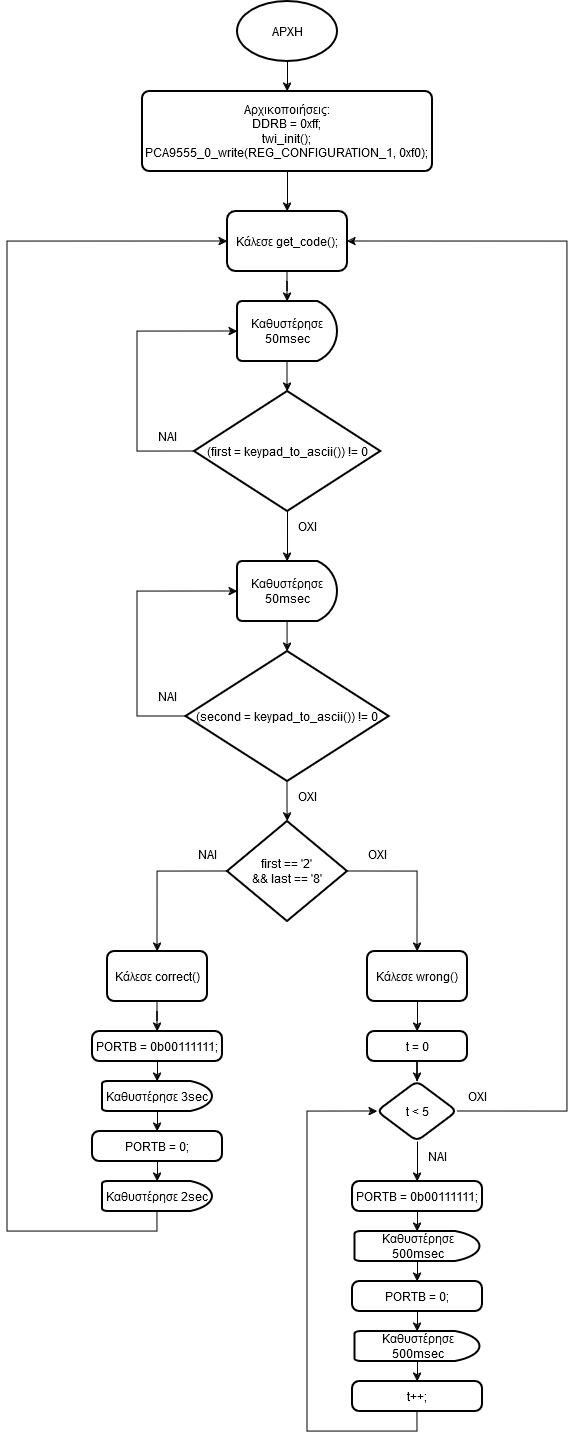

The diagram above was exported from draw.io. Its source (the exported page's mxGraphModel, read from the mxfile embedded in the PNG):
<mxGraphModel dx="1235" dy="633" grid="1" gridSize="10" guides="1" tooltips="1" connect="1" arrows="1" fold="1" page="1" pageScale="1" pageWidth="1169" pageHeight="827" background="none" math="0" shadow="0">
  <root>
    <mxCell id="0" />
    <mxCell id="1" parent="0" />
    <mxCell id="aZdNWpkULtw_uglptp3B-57" style="edgeStyle=orthogonalEdgeStyle;rounded=0;orthogonalLoop=1;jettySize=auto;html=1;exitX=0.5;exitY=1;exitDx=0;exitDy=0;exitPerimeter=0;entryX=0.5;entryY=0;entryDx=0;entryDy=0;" edge="1" parent="1" source="aZdNWpkULtw_uglptp3B-55" target="aZdNWpkULtw_uglptp3B-56">
      <mxGeometry relative="1" as="geometry" />
    </mxCell>
    <mxCell id="aZdNWpkULtw_uglptp3B-55" value="ΑΡΧΗ" style="strokeWidth=2;html=1;shape=mxgraph.flowchart.start_1;whiteSpace=wrap;" vertex="1" parent="1">
      <mxGeometry x="470" y="10" width="100" height="60" as="geometry" />
    </mxCell>
    <mxCell id="aZdNWpkULtw_uglptp3B-60" value="" style="edgeStyle=orthogonalEdgeStyle;rounded=0;orthogonalLoop=1;jettySize=auto;html=1;" edge="1" parent="1" source="aZdNWpkULtw_uglptp3B-56" target="aZdNWpkULtw_uglptp3B-59">
      <mxGeometry relative="1" as="geometry" />
    </mxCell>
    <mxCell id="aZdNWpkULtw_uglptp3B-56" value="Αρχικοποιήσεις:&lt;br&gt;&lt;div&gt;DDRB = 0xff;&lt;/div&gt;&lt;div&gt;twi_init();&lt;/div&gt;&lt;div&gt;PCA9555_0_write(REG_CONFIGURATION_1, 0xf0);&lt;br&gt;&lt;/div&gt;" style="rounded=1;whiteSpace=wrap;html=1;absoluteArcSize=1;arcSize=14;strokeWidth=2;" vertex="1" parent="1">
      <mxGeometry x="375" y="100" width="290" height="80" as="geometry" />
    </mxCell>
    <mxCell id="aZdNWpkULtw_uglptp3B-63" value="" style="edgeStyle=orthogonalEdgeStyle;rounded=0;orthogonalLoop=1;jettySize=auto;html=1;" edge="1" parent="1" source="aZdNWpkULtw_uglptp3B-59" target="aZdNWpkULtw_uglptp3B-61">
      <mxGeometry relative="1" as="geometry" />
    </mxCell>
    <mxCell id="aZdNWpkULtw_uglptp3B-59" value="Κάλεσε get_code();" style="whiteSpace=wrap;html=1;rounded=1;arcSize=14;strokeWidth=2;" vertex="1" parent="1">
      <mxGeometry x="460" y="220" width="120" height="60" as="geometry" />
    </mxCell>
    <mxCell id="aZdNWpkULtw_uglptp3B-65" value="" style="edgeStyle=orthogonalEdgeStyle;rounded=0;orthogonalLoop=1;jettySize=auto;html=1;" edge="1" parent="1" source="aZdNWpkULtw_uglptp3B-61" target="aZdNWpkULtw_uglptp3B-64">
      <mxGeometry relative="1" as="geometry" />
    </mxCell>
    <mxCell id="aZdNWpkULtw_uglptp3B-61" value="Καθυστέρησε 50msec" style="strokeWidth=2;html=1;shape=mxgraph.flowchart.delay;whiteSpace=wrap;" vertex="1" parent="1">
      <mxGeometry x="470" y="310" width="100" height="60" as="geometry" />
    </mxCell>
    <mxCell id="aZdNWpkULtw_uglptp3B-64" value="(first = keypad_to_ascii()) != 0" style="rhombus;whiteSpace=wrap;html=1;strokeWidth=2;" vertex="1" parent="1">
      <mxGeometry x="426.88" y="400" width="186.25" height="120" as="geometry" />
    </mxCell>
    <mxCell id="aZdNWpkULtw_uglptp3B-66" style="edgeStyle=orthogonalEdgeStyle;rounded=0;orthogonalLoop=1;jettySize=auto;html=1;exitX=0;exitY=0.5;exitDx=0;exitDy=0;entryX=0;entryY=0.5;entryDx=0;entryDy=0;entryPerimeter=0;" edge="1" parent="1" source="aZdNWpkULtw_uglptp3B-64" target="aZdNWpkULtw_uglptp3B-61">
      <mxGeometry relative="1" as="geometry">
        <Array as="points">
          <mxPoint x="370" y="460" />
          <mxPoint x="370" y="340" />
        </Array>
      </mxGeometry>
    </mxCell>
    <mxCell id="aZdNWpkULtw_uglptp3B-67" value="ΝΑΙ" style="text;html=1;align=center;verticalAlign=middle;resizable=0;points=[];autosize=1;strokeColor=none;fillColor=none;" vertex="1" parent="1">
      <mxGeometry x="380" y="430" width="40" height="30" as="geometry" />
    </mxCell>
    <mxCell id="aZdNWpkULtw_uglptp3B-71" value="ΟΧΙ" style="text;html=1;align=center;verticalAlign=middle;resizable=0;points=[];autosize=1;strokeColor=none;fillColor=none;" vertex="1" parent="1">
      <mxGeometry x="520" y="520" width="40" height="30" as="geometry" />
    </mxCell>
    <mxCell id="aZdNWpkULtw_uglptp3B-72" value="" style="edgeStyle=orthogonalEdgeStyle;rounded=0;orthogonalLoop=1;jettySize=auto;html=1;" edge="1" parent="1" source="aZdNWpkULtw_uglptp3B-73" target="aZdNWpkULtw_uglptp3B-74">
      <mxGeometry relative="1" as="geometry" />
    </mxCell>
    <mxCell id="aZdNWpkULtw_uglptp3B-73" value="Καθυστέρησε 50msec" style="strokeWidth=2;html=1;shape=mxgraph.flowchart.delay;whiteSpace=wrap;" vertex="1" parent="1">
      <mxGeometry x="470.01" y="570" width="100" height="60" as="geometry" />
    </mxCell>
    <mxCell id="aZdNWpkULtw_uglptp3B-79" value="" style="edgeStyle=orthogonalEdgeStyle;rounded=0;orthogonalLoop=1;jettySize=auto;html=1;" edge="1" parent="1" source="aZdNWpkULtw_uglptp3B-74" target="aZdNWpkULtw_uglptp3B-78">
      <mxGeometry relative="1" as="geometry" />
    </mxCell>
    <mxCell id="aZdNWpkULtw_uglptp3B-74" value="(second = keypad_to_ascii()) != 0" style="rhombus;whiteSpace=wrap;html=1;strokeWidth=2;" vertex="1" parent="1">
      <mxGeometry x="418.44" y="660" width="203.12" height="130" as="geometry" />
    </mxCell>
    <mxCell id="aZdNWpkULtw_uglptp3B-75" style="edgeStyle=orthogonalEdgeStyle;rounded=0;orthogonalLoop=1;jettySize=auto;html=1;exitX=0;exitY=0.5;exitDx=0;exitDy=0;entryX=0;entryY=0.5;entryDx=0;entryDy=0;entryPerimeter=0;" edge="1" parent="1" source="aZdNWpkULtw_uglptp3B-74" target="aZdNWpkULtw_uglptp3B-73">
      <mxGeometry relative="1" as="geometry">
        <Array as="points">
          <mxPoint x="370" y="725" />
          <mxPoint x="370" y="600" />
        </Array>
      </mxGeometry>
    </mxCell>
    <mxCell id="aZdNWpkULtw_uglptp3B-76" value="ΝΑΙ" style="text;html=1;align=center;verticalAlign=middle;resizable=0;points=[];autosize=1;strokeColor=none;fillColor=none;" vertex="1" parent="1">
      <mxGeometry x="380" y="690" width="40" height="30" as="geometry" />
    </mxCell>
    <mxCell id="aZdNWpkULtw_uglptp3B-77" style="edgeStyle=orthogonalEdgeStyle;rounded=0;orthogonalLoop=1;jettySize=auto;html=1;exitX=0.5;exitY=1;exitDx=0;exitDy=0;entryX=0.5;entryY=0;entryDx=0;entryDy=0;entryPerimeter=0;" edge="1" parent="1" source="aZdNWpkULtw_uglptp3B-64" target="aZdNWpkULtw_uglptp3B-73">
      <mxGeometry relative="1" as="geometry" />
    </mxCell>
    <mxCell id="aZdNWpkULtw_uglptp3B-83" style="edgeStyle=orthogonalEdgeStyle;rounded=0;orthogonalLoop=1;jettySize=auto;html=1;exitX=0;exitY=0.5;exitDx=0;exitDy=0;exitPerimeter=0;entryX=0.5;entryY=0;entryDx=0;entryDy=0;" edge="1" parent="1" source="aZdNWpkULtw_uglptp3B-78" target="aZdNWpkULtw_uglptp3B-82">
      <mxGeometry relative="1" as="geometry" />
    </mxCell>
    <mxCell id="aZdNWpkULtw_uglptp3B-86" style="edgeStyle=orthogonalEdgeStyle;rounded=0;orthogonalLoop=1;jettySize=auto;html=1;exitX=1;exitY=0.5;exitDx=0;exitDy=0;exitPerimeter=0;entryX=0.5;entryY=0;entryDx=0;entryDy=0;" edge="1" parent="1" source="aZdNWpkULtw_uglptp3B-78" target="aZdNWpkULtw_uglptp3B-85">
      <mxGeometry relative="1" as="geometry" />
    </mxCell>
    <mxCell id="aZdNWpkULtw_uglptp3B-78" value="first == '2'&lt;br&gt;&amp;amp;&amp;amp; last == '8'" style="strokeWidth=2;html=1;shape=mxgraph.flowchart.decision;whiteSpace=wrap;" vertex="1" parent="1">
      <mxGeometry x="460" y="830" width="120" height="100" as="geometry" />
    </mxCell>
    <mxCell id="aZdNWpkULtw_uglptp3B-80" value="OXI" style="text;html=1;align=center;verticalAlign=middle;resizable=0;points=[];autosize=1;strokeColor=none;fillColor=none;" vertex="1" parent="1">
      <mxGeometry x="520" y="790" width="40" height="30" as="geometry" />
    </mxCell>
    <mxCell id="aZdNWpkULtw_uglptp3B-89" value="" style="edgeStyle=orthogonalEdgeStyle;rounded=0;orthogonalLoop=1;jettySize=auto;html=1;" edge="1" parent="1" source="aZdNWpkULtw_uglptp3B-82" target="aZdNWpkULtw_uglptp3B-88">
      <mxGeometry relative="1" as="geometry" />
    </mxCell>
    <mxCell id="aZdNWpkULtw_uglptp3B-82" value="Κάλεσε correct()" style="rounded=1;whiteSpace=wrap;html=1;absoluteArcSize=1;arcSize=14;strokeWidth=2;" vertex="1" parent="1">
      <mxGeometry x="340" y="960" width="100" height="50" as="geometry" />
    </mxCell>
    <mxCell id="aZdNWpkULtw_uglptp3B-84" value="ΝΑΙ" style="text;html=1;align=center;verticalAlign=middle;resizable=0;points=[];autosize=1;strokeColor=none;fillColor=none;" vertex="1" parent="1">
      <mxGeometry x="420" y="848" width="40" height="30" as="geometry" />
    </mxCell>
    <mxCell id="aZdNWpkULtw_uglptp3B-97" style="edgeStyle=orthogonalEdgeStyle;rounded=0;orthogonalLoop=1;jettySize=auto;html=1;exitX=0.5;exitY=1;exitDx=0;exitDy=0;entryX=0.5;entryY=0;entryDx=0;entryDy=0;" edge="1" parent="1" source="aZdNWpkULtw_uglptp3B-85" target="aZdNWpkULtw_uglptp3B-96">
      <mxGeometry relative="1" as="geometry" />
    </mxCell>
    <mxCell id="aZdNWpkULtw_uglptp3B-85" value="Κάλεσε wrong()" style="rounded=1;whiteSpace=wrap;html=1;absoluteArcSize=1;arcSize=14;strokeWidth=2;" vertex="1" parent="1">
      <mxGeometry x="600" y="960" width="100" height="50" as="geometry" />
    </mxCell>
    <mxCell id="aZdNWpkULtw_uglptp3B-87" value="ΟΧΙ" style="text;html=1;align=center;verticalAlign=middle;resizable=0;points=[];autosize=1;strokeColor=none;fillColor=none;" vertex="1" parent="1">
      <mxGeometry x="590" y="848" width="40" height="30" as="geometry" />
    </mxCell>
    <mxCell id="aZdNWpkULtw_uglptp3B-88" value="PORTB = 0b00111111;" style="rounded=1;whiteSpace=wrap;html=1;absoluteArcSize=1;arcSize=14;strokeWidth=2;" vertex="1" parent="1">
      <mxGeometry x="325" y="1040" width="130" height="30" as="geometry" />
    </mxCell>
    <mxCell id="aZdNWpkULtw_uglptp3B-95" style="edgeStyle=orthogonalEdgeStyle;rounded=0;orthogonalLoop=1;jettySize=auto;html=1;exitX=0.5;exitY=1;exitDx=0;exitDy=0;exitPerimeter=0;entryX=0.5;entryY=0;entryDx=0;entryDy=0;" edge="1" parent="1" source="aZdNWpkULtw_uglptp3B-90" target="aZdNWpkULtw_uglptp3B-92">
      <mxGeometry relative="1" as="geometry" />
    </mxCell>
    <mxCell id="aZdNWpkULtw_uglptp3B-90" value="Καθυστέρησε 3sec" style="strokeWidth=2;html=1;shape=mxgraph.flowchart.delay;whiteSpace=wrap;" vertex="1" parent="1">
      <mxGeometry x="335" y="1090" width="110" height="30" as="geometry" />
    </mxCell>
    <mxCell id="aZdNWpkULtw_uglptp3B-91" style="edgeStyle=orthogonalEdgeStyle;rounded=0;orthogonalLoop=1;jettySize=auto;html=1;exitX=0.5;exitY=1;exitDx=0;exitDy=0;entryX=0.5;entryY=0;entryDx=0;entryDy=0;entryPerimeter=0;" edge="1" parent="1" source="aZdNWpkULtw_uglptp3B-88" target="aZdNWpkULtw_uglptp3B-90">
      <mxGeometry relative="1" as="geometry" />
    </mxCell>
    <mxCell id="aZdNWpkULtw_uglptp3B-92" value="PORTB = 0;" style="rounded=1;whiteSpace=wrap;html=1;absoluteArcSize=1;arcSize=14;strokeWidth=2;" vertex="1" parent="1">
      <mxGeometry x="325" y="1140" width="130" height="30" as="geometry" />
    </mxCell>
    <mxCell id="aZdNWpkULtw_uglptp3B-117" style="edgeStyle=orthogonalEdgeStyle;rounded=0;orthogonalLoop=1;jettySize=auto;html=1;exitX=0.5;exitY=1;exitDx=0;exitDy=0;exitPerimeter=0;entryX=0;entryY=0.5;entryDx=0;entryDy=0;" edge="1" parent="1" source="aZdNWpkULtw_uglptp3B-93" target="aZdNWpkULtw_uglptp3B-59">
      <mxGeometry relative="1" as="geometry">
        <Array as="points">
          <mxPoint x="390" y="1240" />
          <mxPoint x="240" y="1240" />
          <mxPoint x="240" y="250" />
        </Array>
      </mxGeometry>
    </mxCell>
    <mxCell id="aZdNWpkULtw_uglptp3B-93" value="Καθυστέρησε 2sec" style="strokeWidth=2;html=1;shape=mxgraph.flowchart.delay;whiteSpace=wrap;" vertex="1" parent="1">
      <mxGeometry x="335" y="1190" width="110" height="30" as="geometry" />
    </mxCell>
    <mxCell id="aZdNWpkULtw_uglptp3B-94" style="edgeStyle=orthogonalEdgeStyle;rounded=0;orthogonalLoop=1;jettySize=auto;html=1;exitX=0.5;exitY=1;exitDx=0;exitDy=0;entryX=0.5;entryY=0;entryDx=0;entryDy=0;entryPerimeter=0;" edge="1" parent="1" source="aZdNWpkULtw_uglptp3B-92" target="aZdNWpkULtw_uglptp3B-93">
      <mxGeometry relative="1" as="geometry" />
    </mxCell>
    <mxCell id="aZdNWpkULtw_uglptp3B-99" value="" style="edgeStyle=orthogonalEdgeStyle;rounded=0;orthogonalLoop=1;jettySize=auto;html=1;" edge="1" parent="1" source="aZdNWpkULtw_uglptp3B-96" target="aZdNWpkULtw_uglptp3B-98">
      <mxGeometry relative="1" as="geometry" />
    </mxCell>
    <mxCell id="aZdNWpkULtw_uglptp3B-96" value="&lt;div&gt;t = 0&lt;/div&gt;" style="rounded=1;whiteSpace=wrap;html=1;absoluteArcSize=1;arcSize=14;strokeWidth=2;" vertex="1" parent="1">
      <mxGeometry x="600" y="1040" width="100" height="30" as="geometry" />
    </mxCell>
    <mxCell id="aZdNWpkULtw_uglptp3B-112" style="edgeStyle=orthogonalEdgeStyle;rounded=0;orthogonalLoop=1;jettySize=auto;html=1;exitX=0.5;exitY=1;exitDx=0;exitDy=0;entryX=0.5;entryY=0;entryDx=0;entryDy=0;" edge="1" parent="1" source="aZdNWpkULtw_uglptp3B-98" target="aZdNWpkULtw_uglptp3B-102">
      <mxGeometry relative="1" as="geometry" />
    </mxCell>
    <mxCell id="aZdNWpkULtw_uglptp3B-115" style="edgeStyle=orthogonalEdgeStyle;rounded=0;orthogonalLoop=1;jettySize=auto;html=1;exitX=1;exitY=0.5;exitDx=0;exitDy=0;entryX=1;entryY=0.5;entryDx=0;entryDy=0;" edge="1" parent="1" source="aZdNWpkULtw_uglptp3B-98" target="aZdNWpkULtw_uglptp3B-59">
      <mxGeometry relative="1" as="geometry">
        <Array as="points">
          <mxPoint x="800" y="1120" />
          <mxPoint x="800" y="250" />
        </Array>
      </mxGeometry>
    </mxCell>
    <mxCell id="aZdNWpkULtw_uglptp3B-98" value="t &amp;lt; 5" style="rhombus;whiteSpace=wrap;html=1;rounded=1;arcSize=14;strokeWidth=2;" vertex="1" parent="1">
      <mxGeometry x="610" y="1090" width="80" height="60" as="geometry" />
    </mxCell>
    <mxCell id="aZdNWpkULtw_uglptp3B-102" value="PORTB = 0b00111111;" style="rounded=1;whiteSpace=wrap;html=1;absoluteArcSize=1;arcSize=14;strokeWidth=2;" vertex="1" parent="1">
      <mxGeometry x="585" y="1190" width="130" height="30" as="geometry" />
    </mxCell>
    <mxCell id="aZdNWpkULtw_uglptp3B-103" style="edgeStyle=orthogonalEdgeStyle;rounded=0;orthogonalLoop=1;jettySize=auto;html=1;exitX=0.5;exitY=1;exitDx=0;exitDy=0;exitPerimeter=0;entryX=0.5;entryY=0;entryDx=0;entryDy=0;" edge="1" parent="1" source="aZdNWpkULtw_uglptp3B-104" target="aZdNWpkULtw_uglptp3B-106">
      <mxGeometry relative="1" as="geometry" />
    </mxCell>
    <mxCell id="aZdNWpkULtw_uglptp3B-104" value="Καθυστέρησε 500msec" style="strokeWidth=2;html=1;shape=mxgraph.flowchart.delay;whiteSpace=wrap;" vertex="1" parent="1">
      <mxGeometry x="587.5" y="1240" width="125" height="30" as="geometry" />
    </mxCell>
    <mxCell id="aZdNWpkULtw_uglptp3B-105" style="edgeStyle=orthogonalEdgeStyle;rounded=0;orthogonalLoop=1;jettySize=auto;html=1;exitX=0.5;exitY=1;exitDx=0;exitDy=0;entryX=0.5;entryY=0;entryDx=0;entryDy=0;entryPerimeter=0;" edge="1" parent="1" source="aZdNWpkULtw_uglptp3B-102" target="aZdNWpkULtw_uglptp3B-104">
      <mxGeometry relative="1" as="geometry" />
    </mxCell>
    <mxCell id="aZdNWpkULtw_uglptp3B-106" value="PORTB = 0;" style="rounded=1;whiteSpace=wrap;html=1;absoluteArcSize=1;arcSize=14;strokeWidth=2;" vertex="1" parent="1">
      <mxGeometry x="585" y="1290" width="130" height="30" as="geometry" />
    </mxCell>
    <mxCell id="aZdNWpkULtw_uglptp3B-119" style="edgeStyle=orthogonalEdgeStyle;rounded=0;orthogonalLoop=1;jettySize=auto;html=1;exitX=0.5;exitY=1;exitDx=0;exitDy=0;exitPerimeter=0;entryX=0.5;entryY=0;entryDx=0;entryDy=0;" edge="1" parent="1" source="aZdNWpkULtw_uglptp3B-107" target="aZdNWpkULtw_uglptp3B-118">
      <mxGeometry relative="1" as="geometry" />
    </mxCell>
    <mxCell id="aZdNWpkULtw_uglptp3B-107" value="Καθυστέρησε 500msec" style="strokeWidth=2;html=1;shape=mxgraph.flowchart.delay;whiteSpace=wrap;" vertex="1" parent="1">
      <mxGeometry x="587.5" y="1340" width="125" height="30" as="geometry" />
    </mxCell>
    <mxCell id="aZdNWpkULtw_uglptp3B-108" style="edgeStyle=orthogonalEdgeStyle;rounded=0;orthogonalLoop=1;jettySize=auto;html=1;exitX=0.5;exitY=1;exitDx=0;exitDy=0;entryX=0.5;entryY=0;entryDx=0;entryDy=0;entryPerimeter=0;" edge="1" parent="1" source="aZdNWpkULtw_uglptp3B-106" target="aZdNWpkULtw_uglptp3B-107">
      <mxGeometry relative="1" as="geometry" />
    </mxCell>
    <mxCell id="aZdNWpkULtw_uglptp3B-114" value="NAI" style="text;html=1;align=center;verticalAlign=middle;resizable=0;points=[];autosize=1;strokeColor=none;fillColor=none;" vertex="1" parent="1">
      <mxGeometry x="650" y="1150" width="40" height="30" as="geometry" />
    </mxCell>
    <mxCell id="aZdNWpkULtw_uglptp3B-116" value="ΟΧΙ" style="text;html=1;align=center;verticalAlign=middle;resizable=0;points=[];autosize=1;strokeColor=none;fillColor=none;" vertex="1" parent="1">
      <mxGeometry x="690" y="1090" width="40" height="30" as="geometry" />
    </mxCell>
    <mxCell id="aZdNWpkULtw_uglptp3B-120" style="edgeStyle=orthogonalEdgeStyle;rounded=0;orthogonalLoop=1;jettySize=auto;html=1;exitX=0.5;exitY=1;exitDx=0;exitDy=0;entryX=0;entryY=0.5;entryDx=0;entryDy=0;" edge="1" parent="1" source="aZdNWpkULtw_uglptp3B-118" target="aZdNWpkULtw_uglptp3B-98">
      <mxGeometry relative="1" as="geometry">
        <Array as="points">
          <mxPoint x="650" y="1440" />
          <mxPoint x="540" y="1440" />
          <mxPoint x="540" y="1120" />
        </Array>
      </mxGeometry>
    </mxCell>
    <mxCell id="aZdNWpkULtw_uglptp3B-118" value="t++;" style="rounded=1;whiteSpace=wrap;html=1;absoluteArcSize=1;arcSize=14;strokeWidth=2;" vertex="1" parent="1">
      <mxGeometry x="585" y="1390" width="130" height="30" as="geometry" />
    </mxCell>
  </root>
</mxGraphModel>